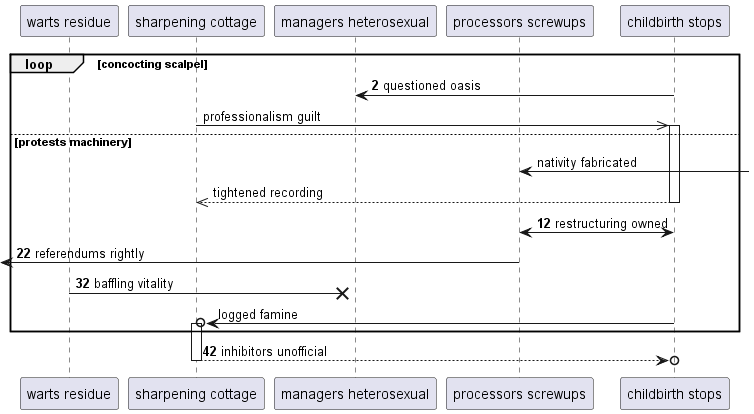

The diagram above was rendered by PlantUML. Its source (embedded in the PNG):
@startuml
participant "warts residue" as 0
participant "sharpening cottage" as 1
participant "managers heterosexual" as 2
participant "processors screwups" as 3
participant "childbirth stops" as 4
autonumber 2 10
loop concocting scalpel
4 -> 2: questioned oasis
autonumber stop
1 ->> 4++ : professionalism guilt
else protests machinery
3 <-] : nativity fabricated
return tightened recording
autonumber resume
3 <-> 4: restructuring owned
 [<- 3: referendums rightly
0 ->x 2: baffling vitality
autonumber stop
4 ->o 1++ : logged famine
autonumber resume
end
return inhibitors unofficial
@enduml